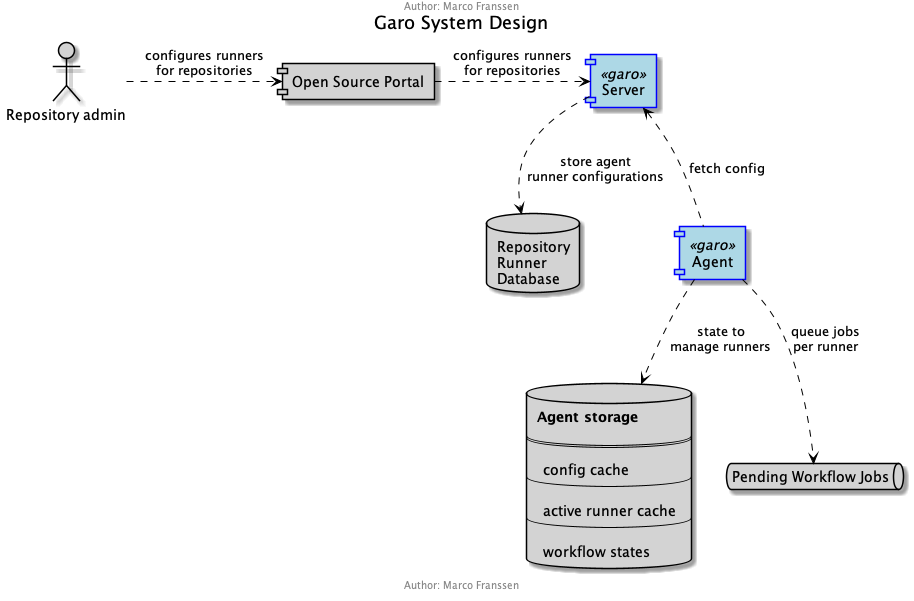

The diagram above was rendered by PlantUML. Its source (embedded in the PNG):
@startuml


title Garo System Design
center header Author: Marco Franssen
center footer Author: Marco Franssen

skinparam sequence {
	ArrowColor black
	ActorBorderColor DeepSkyBlue
	LifeLineBorderColor black
	LifeLineBackgroundColor grey
}

skinparam component<<garo>> {
  BackgroundColor lightblue
  BorderColor blue
}

skinparam actor {
  BackgroundColor lightgrey
  BorderColor black
}

skinparam queue {
  BackgroundColor lightgrey
  BorderColor black
}

skinparam database {
  BackgroundColor lightgrey
  BorderColor black
}

skinparam component {
  BackgroundColor lightgrey
  BorderColor black
}

actor "Repository admin" as RepoAdmin
database RepoDatabase [
	Repository
	Runner
	Database
]
database AgentDB [
	<b>Agent storage</b>\n
	====
	\nconfig cache
	---
	\nactive runner cache
	---
	\nworkflow states
]

queue JobQueue [
	Pending Workflow Jobs
]

[Agent] <<garo>>
[Server] <<garo>>

RepoAdmin .right.> [Open Source Portal] : configures runners\nfor repositories
[Open Source Portal] .right.> [Server] : configures runners\nfor repositories
[Agent] .up.> [Server] : fetch config
[Server] ..> RepoDatabase : store agent\nrunner configurations
[Agent] ..> AgentDB : state to\nmanage runners
[Agent] ..> JobQueue : queue jobs\nper runner

@enduml